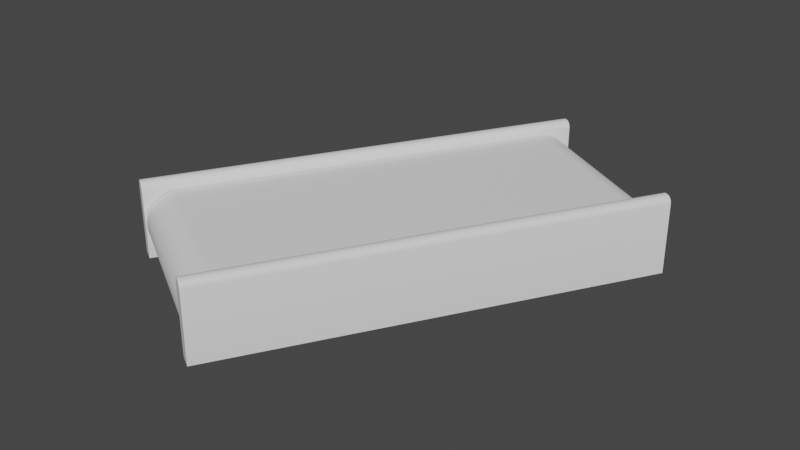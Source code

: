 # Source: StraightConveyor.blend  (saved by Blender 3.3.6; exported with 4.5.12 LTS)
import bpy
from mathutils import Matrix  # noqa: F401  (used for matrix-valued properties, if any)

bpy.ops.wm.read_factory_settings(use_empty=True)
scene = bpy.context.scene
scene.name = 'Scene'

# ---- collections
col_collection = bpy.data.collections.new('Collection'); scene.collection.children.link(col_collection)

# ---- world
world_world = bpy.data.worlds.new('World'); scene.world = world_world
world_world.use_nodes = True; world_world.node_tree.nodes.clear()
_N = world_world.node_tree.nodes; _L = world_world.node_tree.links
n0 = _N.new('ShaderNodeOutputWorld'); n0.name = 'World Output'; n0.location = (300, 300)
n1 = _N.new('ShaderNodeBackground'); n1.name = 'Background'; n1.location = (10, 300)
n1.inputs[0].default_value = (0.05088, 0.05088, 0.05088, 1.0)
_L.new(n1.outputs[0], n0.inputs[0])
n0.is_active_output = True
world_world.color = (0.05088, 0.05088, 0.05088)
world_world.use_sun_shadow = False
world_world.sun_shadow_jitter_overblur = 0.0

# ---- meshes
me_cylinder_001 = bpy.data.meshes.new('Cylinder.001')
me_cylinder_001.from_pydata([(0.06944, 0.8111, 0.01671), (0.6634, 0.4682, 0.01671), (-0.6744, -0.4772, 0.01729), (-0.08036, -0.8201, 0.01729), (-0.6803, -0.4875, 0.01905), (-0.08633, -0.8305, 0.01905), (-0.6862, -0.4977, 0.02196), (-0.09219, -0.8406, 0.02196), (-0.6919, -0.5075, 0.02599), (-0.09787, -0.8505, 0.02599), (-0.6973, -0.517, 0.03111), (-0.1033, -0.8599, 0.03111), (-0.7025, -0.5259, 0.03727), (-0.1085, -0.8689, 0.03727), (-0.7074, -0.5343, 0.0444), (-0.1134, -0.8773, 0.0444), (-0.7118, -0.5421, 0.05244), (-0.1178, -0.885, 0.05244), (-0.7159, -0.5491, 0.06131), (-0.1219, -0.892, 0.06131), (-0.7195, -0.5553, 0.07092), (-0.1255, -0.8983, 0.07092), (-0.7226, -0.5607, 0.08119), (-0.1286, -0.9036, 0.08119), (-0.7252, -0.5652, 0.09201), (-0.1312, -0.9081, 0.09201), (-0.7272, -0.5687, 0.1033), (-0.1332, -0.9116, 0.1033), (-0.7287, -0.5712, 0.1149), (-0.1347, -0.9142, 0.1149), (-0.7295, -0.5728, 0.1267), (-0.1355, -0.9157, 0.1267), (-0.7298, -0.5733, 0.1387), (-0.1358, -0.9162, 0.1387), (-0.7295, -0.5728, 0.1506), (-0.1355, -0.9157, 0.1506), (-0.7287, -0.5712, 0.1625), (-0.1347, -0.9142, 0.1625), (-0.7272, -0.5687, 0.1741), (-0.1332, -0.9116, 0.1741), (-0.7252, -0.5652, 0.1854), (-0.1312, -0.9081, 0.1854), (-0.7226, -0.5607, 0.1962), (-0.1286, -0.9036, 0.1962), (-0.7195, -0.5553, 0.2065), (-0.1255, -0.8983, 0.2065), (-0.7159, -0.5491, 0.2161), (-0.1219, -0.892, 0.2161), (-0.7118, -0.5421, 0.2249), (-0.1178, -0.885, 0.2249), (-0.7074, -0.5343, 0.233), (-0.1134, -0.8773, 0.233), (-0.7025, -0.5259, 0.2401), (-0.1085, -0.8689, 0.2401), (-0.6973, -0.517, 0.2463), (-0.1033, -0.8599, 0.2463), (-0.6919, -0.5075, 0.2514), (-0.09787, -0.8505, 0.2514), (-0.6862, -0.4977, 0.2554), (-0.09219, -0.8406, 0.2554), (-0.6803, -0.4875, 0.2583), (-0.08633, -0.8305, 0.2583), (-0.6744, -0.4772, 0.2601), (-0.08036, -0.8201, 0.2601), (0.06944, 0.8111, 0.2607), (0.6634, 0.4682, 0.2607), (0.07546, 0.8216, 0.2601), (0.6695, 0.4786, 0.2601), (0.08144, 0.8319, 0.2583), (0.6754, 0.489, 0.2583), (0.08729, 0.842, 0.2554), (0.6813, 0.4991, 0.2554), (0.09297, 0.8519, 0.2514), (0.687, 0.5089, 0.2514), (0.09843, 0.8613, 0.2463), (0.6924, 0.5184, 0.2463), (0.1036, 0.8703, 0.2401), (0.6976, 0.5274, 0.2401), (0.1085, 0.8787, 0.233), (0.7025, 0.5358, 0.233), (0.1129, 0.8865, 0.2249), (0.7069, 0.5435, 0.2249), (0.117, 0.8935, 0.2161), (0.711, 0.5505, 0.2161), (0.1206, 0.8997, 0.2065), (0.7146, 0.5568, 0.2065), (0.1237, 0.9051, 0.1962), (0.7177, 0.5621, 0.1962), (0.1263, 0.9095, 0.1854), (0.7203, 0.5666, 0.1854), (0.1283, 0.9131, 0.1741), (0.7223, 0.5701, 0.1741), (0.1298, 0.9156, 0.1625), (0.7238, 0.5727, 0.1625), (0.1306, 0.9171, 0.1506), (0.7247, 0.5742, 0.1506), (0.1309, 0.9177, 0.1387), (0.7249, 0.5747, 0.1387), (0.1306, 0.9171, 0.1267), (0.7247, 0.5742, 0.1267), (0.1298, 0.9156, 0.1149), (0.7238, 0.5727, 0.1149), (0.1283, 0.9131, 0.1033), (0.7223, 0.5701, 0.1033), (0.1263, 0.9095, 0.09201), (0.7203, 0.5666, 0.09201), (0.1237, 0.9051, 0.08119), (0.7177, 0.5621, 0.08119), (0.1206, 0.8997, 0.07092), (0.7146, 0.5568, 0.07092), (0.117, 0.8935, 0.06131), (0.711, 0.5505, 0.06131), (0.1129, 0.8865, 0.05244), (0.7069, 0.5435, 0.05244), (0.1085, 0.8787, 0.0444), (0.7025, 0.5358, 0.0444), (0.1036, 0.8703, 0.03727), (0.6976, 0.5274, 0.03727), (0.09843, 0.8613, 0.03111), (0.6924, 0.5184, 0.03111), (0.09297, 0.8519, 0.02599), (0.687, 0.5089, 0.02599), (0.08729, 0.842, 0.02196), (0.6813, 0.4991, 0.02196), (0.08144, 0.8319, 0.01905), (0.6754, 0.489, 0.01905), (0.07546, 0.8216, 0.01729), (0.6695, 0.4786, 0.01729)], [], [(2, 3, 5, 4), (4, 5, 7, 6), (6, 7, 9, 8), (8, 9, 11, 10), (10, 11, 13, 12), (12, 13, 15, 14), (14, 15, 17, 16), (16, 17, 19, 18), (18, 19, 21, 20), (20, 21, 23, 22), (22, 23, 25, 24), (24, 25, 27, 26), (26, 27, 29, 28), (28, 29, 31, 30), (30, 31, 33, 32), (32, 33, 35, 34), (34, 35, 37, 36), (36, 37, 39, 38), (38, 39, 41, 40), (40, 41, 43, 42), (42, 43, 45, 44), (44, 45, 47, 46), (46, 47, 49, 48), (48, 49, 51, 50), (50, 51, 53, 52), (52, 53, 55, 54), (54, 55, 57, 56), (56, 57, 59, 58), (58, 59, 61, 60), (60, 61, 63, 62), (62, 63, 65, 64), (64, 65, 67, 66), (66, 67, 69, 68), (68, 69, 71, 70), (70, 71, 73, 72), (72, 73, 75, 74), (74, 75, 77, 76), (76, 77, 79, 78), (78, 79, 81, 80), (80, 81, 83, 82), (82, 83, 85, 84), (84, 85, 87, 86), (86, 87, 89, 88), (88, 89, 91, 90), (90, 91, 93, 92), (92, 93, 95, 94), (94, 95, 97, 96), (96, 97, 99, 98), (98, 99, 101, 100), (100, 101, 103, 102), (102, 103, 105, 104), (104, 105, 107, 106), (106, 107, 109, 108), (108, 109, 111, 110), (110, 111, 113, 112), (112, 113, 115, 114), (114, 115, 117, 116), (116, 117, 119, 118), (118, 119, 121, 120), (120, 121, 123, 122), (122, 123, 125, 124), (124, 125, 127, 126), (126, 127, 1, 0)])
me_cylinder_001.polygons.foreach_set('use_smooth', [True] * 63)
_uv = me_cylinder_001.uv_layers.new(name='UVMap')
_uv.uv.foreach_set('vector', [1.232, 0.0324, 1.232, 0.9804, 1.224, 0.9804, 1.224, 0.0324, 1.224, 0.0324, 1.224, 0.9804, 1.216, 0.9804, 1.216, 0.0324, 1.216, 0.0324, 1.216, 0.9804, 1.209, 0.9804, 1.209, 0.0324, 1.209, 0.0324, 1.209, 0.9804, 1.201, 0.9804, 1.201, 0.0324, 1.201, 0.0324, 1.201, 0.9804, 1.193, 0.9804, 1.193, 0.0324, 1.193, 0.0324, 1.193, 0.9804, 1.185, 0.9804, 1.185, 0.0324, 1.185, 0.0324, 1.185, 0.9804, 1.177, 0.9804, 1.177, 0.0324, 1.177, 0.0324, 1.177, 0.9804, 1.17, 0.9804, 1.17, 0.0324, 1.17, 0.0324, 1.17, 0.9804, 1.162, 0.9804, 1.162, 0.0324, 1.162, 0.0324, 1.162, 0.9804, 1.154, 0.9804, 1.154, 0.0324, 1.154, 0.0324, 1.154, 0.9804, 1.146, 0.9804, 1.146, 0.0324, 1.146, 0.0324, 1.146, 0.9804, 1.138, 0.9804, 1.138, 0.0324, 1.138, 0.0324, 1.138, 0.9804, 1.131, 0.9804, 1.131, 0.0324, 1.131, 0.0324, 1.131, 0.9804, 1.123, 0.9804, 1.123, 0.0324, 1.123, 0.0324, 1.123, 0.9804, 1.115, 0.9804, 1.115, 0.0324, 1.115, 0.0324, 1.115, 0.9804, 1.107, 0.9804, 1.107, 0.0324, 1.107, 0.0324, 1.107, 0.9804, 1.099, 0.9804, 1.099, 0.0324, 1.099, 0.0324, 1.099, 0.9804, 1.092, 0.9804, 1.092, 0.0324, 1.092, 0.0324, 1.092, 0.9804, 1.084, 0.9804, 1.084, 0.0324, 1.084, 0.0324, 1.084, 0.9804, 1.076, 0.9804, 1.076, 0.0324, 1.076, 0.0324, 1.076, 0.9804, 1.068, 0.9804, 1.068, 0.0324, 1.068, 0.0324, 1.068, 0.9804, 1.06, 0.9804, 1.06, 0.0324, 1.06, 0.0324, 1.06, 0.9804, 1.053, 0.9804, 1.053, 0.0324, 1.053, 0.0324, 1.053, 0.9804, 1.045, 0.9804, 1.045, 0.0324, 1.045, 0.0324, 1.045, 0.9804, 1.037, 0.9804, 1.037, 0.0324, 1.037, 0.0324, 1.037, 0.9804, 1.029, 0.9804, 1.029, 0.0324, 1.029, 0.0324, 1.029, 0.9804, 1.021, 0.9804, 1.021, 0.0324, 1.021, 0.0324, 1.021, 0.9804, 1.014, 0.9804, 1.014, 0.0324, 1.014, 0.0324, 1.014, 0.9804, 1.006, 0.9804, 1.006, 0.0324, 1.006, 0.0324, 1.006, 0.9804, 0.9957, 0.9804, 0.9957, 0.0324, 0.9957, 0.0324, 0.9957, 0.9804, 0.005, 0.9804, 0.005, 0.0324, 0.005, 0.0324, 0.005, 0.9804, -0.003377, 0.9804, -0.003377, 0.0324, -0.003377, 0.0324, -0.003377, 0.9804, -0.01068, 0.9804, -0.01068, 0.0324, -0.01068, 0.0324, -0.01068, 0.9804, -0.01798, 0.9804, -0.01798, 0.0324, -0.01798, 0.0324, -0.01798, 0.9804, -0.02528, 0.9804, -0.02528, 0.0324, -0.02528, 0.0324, -0.02528, 0.9804, -0.03258, 0.9804, -0.03258, 0.0324, -0.03258, 0.0324, -0.03258, 0.9804, -0.03988, 0.9804, -0.03988, 0.0324, -0.03988, 0.0324, -0.03988, 0.9804, -0.04719, 0.9804, -0.04719, 0.0324, -0.04719, 0.0324, -0.04719, 0.9804, -0.05449, 0.9804, -0.05449, 0.0324, -0.05449, 0.0324, -0.05449, 0.9804, -0.06179, 0.9804, -0.06179, 0.0324, -0.06179, 0.0324, -0.06179, 0.9804, -0.06909, 0.9804, -0.06909, 0.0324, -0.06909, 0.0324, -0.06909, 0.9804, -0.07639, 0.9804, -0.07639, 0.0324, -0.07639, 0.0324, -0.07639, 0.9804, -0.08369, 0.9804, -0.08369, 0.0324, -0.08369, 0.0324, -0.08369, 0.9804, -0.09099, 0.9804, -0.09099, 0.0324, -0.09099, 0.0324, -0.09099, 0.9804, -0.09829, 0.9804, -0.09829, 0.0324, -0.09829, 0.0324, -0.09829, 0.9804, -0.1056, 0.9804, -0.1056, 0.0324, -0.1056, 0.0324, -0.1056, 0.9804, -0.1129, 0.9804, -0.1129, 0.0324, -0.1129, 0.0324, -0.1129, 0.9804, -0.1202, 0.9804, -0.1202, 0.0324, -0.1202, 0.0324, -0.1202, 0.9804, -0.1275, 0.9804, -0.1275, 0.0324, -0.1275, 0.0324, -0.1275, 0.9804, -0.1348, 0.9804, -0.1348, 0.0324, -0.1348, 0.0324, -0.1348, 0.9804, -0.1421, 0.9804, -0.1421, 0.0324, -0.1421, 0.0324, -0.1421, 0.9804, -0.1494, 0.9804, -0.1494, 0.0324, -0.1494, 0.0324, -0.1494, 0.9804, -0.1567, 0.9804, -0.1567, 0.0324, -0.1567, 0.0324, -0.1567, 0.9804, -0.164, 0.9804, -0.164, 0.0324, -0.164, 0.0324, -0.164, 0.9804, -0.1713, 0.9804, -0.1713, 0.0324, -0.1713, 0.0324, -0.1713, 0.9804, -0.1786, 0.9804, -0.1786, 0.0324, -0.1786, 0.0324, -0.1786, 0.9804, -0.1859, 0.9804, -0.1859, 0.0324, -0.1859, 0.0324, -0.1859, 0.9804, -0.1932, 0.9804, -0.1932, 0.0324, -0.1932, 0.0324, -0.1932, 0.9804, -0.2005, 0.9804, -0.2005, 0.0324, -0.2005, 0.0324, -0.2005, 0.9804, -0.2078, 0.9804, -0.2078, 0.0324, -0.2078, 0.0324, -0.2078, 0.9804, -0.2151, 0.9804, -0.2151, 0.0324, -0.2151, 0.0324, -0.2151, 0.9804, -0.2224, 0.9804, -0.2224, 0.0324, -0.2224, 0.0324, -0.2224, 0.9804, -0.2297, 0.9804, -0.2297, 0.0324])
me_cylinder_001.update()
me_cube_001 = bpy.data.meshes.new('Cube.001')
me_cube_001.from_pydata([(0.7821, 0.5459, 0.0001209), (0.7297, 0.5761, 0.0001209), (-0.083, -0.9525, 0.0001209), (-0.1354, -0.9223, 0.0001209), (0.7821, 0.5459, 0.279), (0.7593, 0.559, 0.3053), (0.7804, 0.5469, 0.2891), (0.7754, 0.5497, 0.2976), (0.768, 0.554, 0.3033), (0.7525, 0.563, 0.3053), (0.7297, 0.5761, 0.279), (0.7438, 0.568, 0.3033), (0.7364, 0.5723, 0.2976), (0.7314, 0.5751, 0.2891), (-0.1058, -0.9394, 0.3053), (-0.083, -0.9525, 0.279), (-0.09707, -0.9444, 0.3033), (-0.08968, -0.9487, 0.2976), (-0.08474, -0.9515, 0.2891), (-0.1354, -0.9223, 0.279), (-0.1126, -0.9354, 0.3053), (-0.1337, -0.9233, 0.2891), (-0.1287, -0.9261, 0.2976), (-0.1213, -0.9304, 0.3033), (0.1286, 0.9232, 0.0001209), (0.07624, 0.9534, 0.0001209), (-0.7365, -0.5752, 0.0001209), (-0.7889, -0.545, 0.0001209), (0.1286, 0.9232, 0.279), (0.1058, 0.9363, 0.3053), (0.1269, 0.9242, 0.2891), (0.122, 0.927, 0.2976), (0.1146, 0.9313, 0.3033), (0.09904, 0.9402, 0.3053), (0.07624, 0.9534, 0.279), (0.09032, 0.9453, 0.3033), (0.08292, 0.9496, 0.2976), (0.07798, 0.9524, 0.2891), (-0.7593, -0.5621, 0.3053), (-0.7365, -0.5752, 0.279), (-0.7505, -0.5671, 0.3033), (-0.7431, -0.5714, 0.2976), (-0.7382, -0.5742, 0.2891), (-0.7889, -0.545, 0.279), (-0.7661, -0.5581, 0.3053), (-0.7871, -0.546, 0.2891), (-0.7822, -0.5488, 0.2976), (-0.7748, -0.5531, 0.3033)], [], [(20, 14, 5, 9), (3, 2, 15, 18, 17, 16, 14, 20, 23, 22, 21, 19), (0, 1, 10, 13, 12, 11, 9, 5, 8, 7, 6, 4), (1, 0, 2, 3), (1, 3, 19, 10), (9, 11, 23, 20), (11, 12, 22, 23), (12, 13, 21, 22), (13, 10, 19, 21), (14, 16, 8, 5), (16, 17, 7, 8), (17, 18, 6, 7), (18, 15, 4, 6), (2, 0, 4, 15), (44, 38, 29, 33), (27, 26, 39, 42, 41, 40, 38, 44, 47, 46, 45, 43), (24, 25, 34, 37, 36, 35, 33, 29, 32, 31, 30, 28), (25, 24, 26, 27), (25, 27, 43, 34), (33, 35, 47, 44), (35, 36, 46, 47), (36, 37, 45, 46), (37, 34, 43, 45), (38, 40, 32, 29), (40, 41, 31, 32), (41, 42, 30, 31), (42, 39, 28, 30), (26, 24, 28, 39)])
me_cube_001.polygons.foreach_set('use_smooth', [True] * 28)
_uv = me_cube_001.uv_layers.new(name='UVMap')
_uv.uv.foreach_set('vector', [0.625, 0.6088, 0.625, 0.6412, 0.875, 0.6412, 0.875, 0.6088, 0.375, 0.5, 0.375, 0.75, 0.5977, 0.75, 0.6081, 0.7417, 0.617, 0.7181, 0.6229, 0.6829, 0.625, 0.6412, 0.625, 0.6088, 0.6229, 0.5671, 0.617, 0.5319, 0.6081, 0.5083, 0.5977, 0.5, 0.375, 0.0, 0.375, 0.25, 0.5977, 0.25, 0.6081, 0.2417, 0.617, 0.2181, 0.6229, 0.1829, 0.625, 0.1412, 0.625, 0.1088, 0.6229, 0.06714, 0.617, 0.03185, 0.6081, 0.008278, 0.5977, 0.0, 0.125, 0.5, 0.125, 0.75, 0.375, 0.75, 0.375, 0.5, 0.375, 0.25, 0.375, 0.5, 0.5977, 0.5, 0.5977, 0.25, 0.875, 0.6088, 0.875, 0.5671, 0.625, 0.5671, 0.625, 0.6088, 0.875, 0.5671, 0.875, 0.5, 0.625, 0.5, 0.625, 0.5671, 0.625, 0.25, 0.6081, 0.25, 0.6081, 0.5, 0.625, 0.5, 0.6081, 0.25, 0.5977, 0.25, 0.5977, 0.5, 0.6081, 0.5, 0.625, 0.6412, 0.625, 0.6829, 0.875, 0.6829, 0.875, 0.6412, 0.625, 0.6829, 0.625, 0.75, 0.875, 0.75, 0.875, 0.6829, 0.625, 0.75, 0.6081, 0.75, 0.6081, 1.0, 0.625, 1.0, 0.6081, 0.75, 0.5977, 0.75, 0.5977, 1.0, 0.6081, 1.0, 0.375, 0.75, 0.375, 1.0, 0.5977, 1.0, 0.5977, 0.75, 0.625, 0.6088, 0.625, 0.6412, 0.875, 0.6412, 0.875, 0.6088, 0.375, 0.5, 0.375, 0.75, 0.5977, 0.75, 0.6081, 0.7417, 0.617, 0.7181, 0.6229, 0.6829, 0.625, 0.6412, 0.625, 0.6088, 0.6229, 0.5671, 0.617, 0.5319, 0.6081, 0.5083, 0.5977, 0.5, 0.375, 0.0, 0.375, 0.25, 0.5977, 0.25, 0.6081, 0.2417, 0.617, 0.2181, 0.6229, 0.1829, 0.625, 0.1412, 0.625, 0.1088, 0.6229, 0.06714, 0.617, 0.03185, 0.6081, 0.008278, 0.5977, 0.0, 0.125, 0.5, 0.125, 0.75, 0.375, 0.75, 0.375, 0.5, 0.375, 0.25, 0.375, 0.5, 0.5977, 0.5, 0.5977, 0.25, 0.875, 0.6088, 0.875, 0.5671, 0.625, 0.5671, 0.625, 0.6088, 0.875, 0.5671, 0.875, 0.5, 0.625, 0.5, 0.625, 0.5671, 0.625, 0.25, 0.6081, 0.25, 0.6081, 0.5, 0.625, 0.5, 0.6081, 0.25, 0.5977, 0.25, 0.5977, 0.5, 0.6081, 0.5, 0.625, 0.6412, 0.625, 0.6829, 0.875, 0.6829, 0.875, 0.6412, 0.625, 0.6829, 0.625, 0.75, 0.875, 0.75, 0.875, 0.6829, 0.625, 0.75, 0.6081, 0.75, 0.6081, 1.0, 0.625, 1.0, 0.6081, 0.75, 0.5977, 0.75, 0.5977, 1.0, 0.6081, 1.0, 0.375, 0.75, 0.375, 1.0, 0.5977, 1.0, 0.5977, 0.75])
me_cube_001.update()

# ---- objects
ob_cylinder_001 = bpy.data.objects.new('Cylinder.001', me_cylinder_001)
ob_cube_001 = bpy.data.objects.new('Cube.001', me_cube_001)

# ---- transforms, parenting, visibility, modifiers, constraints
ob_cylinder_001.location = (0.0, 0.0, 0.0)
ob_cube_001.location = (0.0, 0.0, 0.0)
_m = ob_cube_001.modifiers.new('EdgeSplit', 'EDGE_SPLIT')

# ---- collection membership
col_collection.objects.link(ob_cylinder_001)
col_collection.objects.link(ob_cube_001)

# ---- scene / render settings (as saved in the file)
scene.frame_start = 1; scene.frame_end = 250; scene.frame_set(1)
scene.render.engine = 'BLENDER_EEVEE_NEXT'
scene.cycles.sampling_pattern = 'TABULATED_SOBOL'
scene.cycles.use_light_tree = False
scene.view_settings.view_transform = 'Filmic'
bpy.context.view_layer.update()

# ---- added for rendering (the .blend has no active camera and no usable light): camera, sun
cam_auto = bpy.data.cameras.new('AutoCamera')
cam_auto.lens = 50.0
cam_auto.sensor_width = 36.0
cam_auto.clip_end = 1000.0
ob_auto_camera = bpy.data.objects.new('AutoCamera', cam_auto)
scene.collection.objects.link(ob_auto_camera)
ob_auto_camera.location = (2.29921, -2.76266, 1.99481)
ob_auto_camera.rotation_euler = (1.09748, -7.21219e-08, 0.694738)
scene.camera = ob_auto_camera
light_auto_sun = bpy.data.lights.new('AutoSun', 'SUN')
light_auto_sun.energy = 3.0
light_auto_sun.angle = 0.0523599
ob_auto_sun = bpy.data.objects.new('AutoSun', light_auto_sun)
scene.collection.objects.link(ob_auto_sun)
ob_auto_sun.rotation_euler = (0.872665, 0.174533, 0.523599)
bpy.context.view_layer.update()
